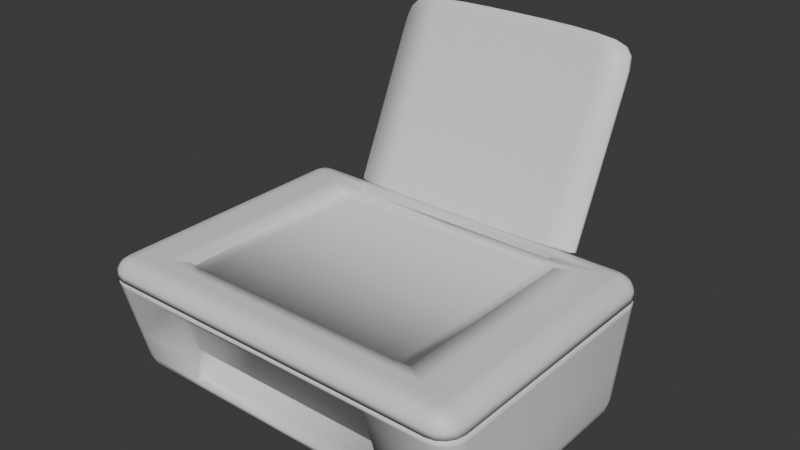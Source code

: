 # Source: Printer.blend  (saved by Blender 4.2.67; exported with 4.5.12 LTS)
import bpy
from mathutils import Matrix  # noqa: F401  (used for matrix-valued properties, if any)

bpy.ops.wm.read_factory_settings(use_empty=True)
scene = bpy.context.scene
scene.name = 'Scene'

# ---- collections
col_collection = bpy.data.collections.new('Collection'); scene.collection.children.link(col_collection)

# ---- materials (node trees are filled in below, after node groups)
mat_material = bpy.data.materials.new('Material')
mat_material.alpha_threshold = 0.0
mat_material.roughness = 0.5
mat_material.line_color = (0.0, 0.0, 0.0, 1.0)

# ---- material node trees
mat_material.use_nodes = True; mat_material.node_tree.nodes.clear()
_N = mat_material.node_tree.nodes; _L = mat_material.node_tree.links
n0 = _N.new('ShaderNodeOutputMaterial'); n0.name = 'Material Output'; n0.location = (300, 300)
n1 = _N.new('ShaderNodeBsdfPrincipled'); n1.name = 'Principled BSDF'; n1.location = (10, 300)
n1.inputs[3].default_value = 1.45
_L.new(n1.outputs[0], n0.inputs[0])
n0.is_active_output = True

# ---- world
world_world = bpy.data.worlds.new('World'); scene.world = world_world
world_world.use_nodes = True; world_world.node_tree.nodes.clear()
_N = world_world.node_tree.nodes; _L = world_world.node_tree.links
n0 = _N.new('ShaderNodeOutputWorld'); n0.name = 'World Output'; n0.location = (300, 300)
n1 = _N.new('ShaderNodeBackground'); n1.name = 'Background'; n1.location = (10, 300)
n1.inputs[0].default_value = (0.05088, 0.05088, 0.05088, 1.0)
_L.new(n1.outputs[0], n0.inputs[0])
n0.is_active_output = True
world_world.color = (0.05088, 0.05088, 0.05088)
world_world.sun_shadow_jitter_overblur = 0.0

# ---- meshes
me_cube = bpy.data.meshes.new('Cube')
me_cube.from_pydata([(0.0, 0.0, 0.0), (1.178, 0.6165, 1.171e-09), (1.179, -0.6099, 0.0), (1.197, 0.8513, 0.9094), (1.195, -0.8508, 0.9094), (0.0, 0.8013, 0.1314), (0.0, 0.6406, 0.0), (0.0, 0.7807, 0.08111), (0.0, 0.7429, 0.03848), (0.0, 0.6937, 0.01), (0.0, -0.9725, 0.7777), (0.0, -0.8668, 0.9094), (0.0, -0.9729, 0.828), (0.0, -0.9529, 0.8706), (0.0, -0.9157, 0.8991), (0.0, -0.6406, 0.0), (0.0, -0.8013, 0.1314), (0.0, -0.6937, 0.01), (0.0, -0.7429, 0.03848), (0.0, -0.7807, 0.08111), (0.0, 0.8668, 0.9091), (0.0, 0.9725, 0.7777), (0.0, 0.9157, 0.8991), (0.0, 0.9529, 0.8706), (0.0, 0.9729, 0.828), (1.21, 0.0, 0.9091), (1.343, 0.0, 0.777), (1.261, 0.0, 0.899), (1.304, 0.0, 0.8704), (1.333, 0.0, 0.8275), (1.343, 0.0, 0.1321), (1.21, 0.0, 0.0), (1.333, 0.0, 0.08155), (1.304, 0.0, 0.03869), (1.261, 0.0, 0.01006), (1.21, 0.8335, 0.9091), (1.343, 0.8187, 0.777), (1.261, 0.8363, 0.899), (1.304, 0.8345, 0.8704), (1.333, 0.8283, 0.8276), (1.179, 0.8664, 0.9094), (1.193, 0.9724, 0.7777), (1.185, 0.9157, 0.8991), (1.189, 0.9529, 0.8706), (1.192, 0.9729, 0.8279), (1.206, 0.8541, 0.9091), (1.332, 0.8775, 0.7772), (1.254, 0.8715, 0.899), (1.295, 0.8821, 0.8704), (1.322, 0.8842, 0.8276), (1.202, 0.8599, 0.9091), (1.299, 0.9274, 0.7773), (1.24, 0.8942, 0.8991), (1.271, 0.9191, 0.8705), (1.292, 0.9307, 0.8278), (1.198, 0.8632, 0.9091), (1.251, 0.9607, 0.7775), (1.218, 0.9089, 0.8991), (1.235, 0.9436, 0.8706), (1.247, 0.9618, 0.8279), (1.18, 0.6406, 0.0), (1.193, 0.8014, 0.1314), (1.185, 0.6937, 0.01001), (1.189, 0.7429, 0.0385), (1.192, 0.7807, 0.08114), (1.21, 0.6073, 1.107e-08), (1.343, 0.6479, 0.1321), (1.261, 0.6143, 0.01005), (1.304, 0.6245, 0.03868), (1.333, 0.6363, 0.08152), (1.198, 0.637, -2.706e-09), (1.251, 0.7897, 0.1316), (1.218, 0.6869, 0.01001), (1.235, 0.7335, 0.03853), (1.247, 0.7696, 0.08122), (1.202, 0.6337, -4.432e-10), (1.299, 0.7564, 0.1317), (1.24, 0.6722, 0.01003), (1.271, 0.7091, 0.03859), (1.292, 0.7386, 0.08133), (1.206, 0.6279, -3.66e-09), (1.332, 0.7066, 0.1319), (1.254, 0.6495, 0.01004), (1.295, 0.6721, 0.03864), (1.322, 0.6921, 0.08144), (1.18, -0.867, 0.9094), (1.193, -0.9724, 0.7777), (1.185, -0.9157, 0.8991), (1.189, -0.9529, 0.8706), (1.192, -0.9729, 0.8279), (1.21, -0.8335, 0.9091), (1.343, -0.8187, 0.777), (1.261, -0.8363, 0.899), (1.304, -0.8345, 0.8704), (1.333, -0.8283, 0.8276), (1.198, -0.8632, 0.9091), (1.251, -0.9607, 0.7775), (1.218, -0.9089, 0.8991), (1.235, -0.9436, 0.8706), (1.247, -0.9618, 0.8279), (1.202, -0.8599, 0.9091), (1.299, -0.9274, 0.7773), (1.24, -0.8942, 0.8991), (1.271, -0.9191, 0.8705), (1.292, -0.9307, 0.8278), (1.206, -0.8541, 0.9091), (1.332, -0.8775, 0.7772), (1.254, -0.8715, 0.899), (1.295, -0.8821, 0.8704), (1.322, -0.8842, 0.8276), (1.21, -0.6073, 0.0), (1.343, -0.6479, 0.1321), (1.261, -0.6143, 0.01005), (1.304, -0.6245, 0.03868), (1.333, -0.6363, 0.08152), (1.18, -0.6406, 0.0), (1.193, -0.8014, 0.1314), (1.185, -0.6937, 0.01001), (1.189, -0.7429, 0.0385), (1.192, -0.7807, 0.08114), (1.206, -0.6279, 0.0), (1.332, -0.7066, 0.1319), (1.254, -0.6495, 0.01004), (1.295, -0.6721, 0.03864), (1.322, -0.6921, 0.08144), (1.202, -0.6337, 0.0), (1.299, -0.7564, 0.1317), (1.24, -0.6722, 0.01003), (1.271, -0.7091, 0.03859), (1.292, -0.7386, 0.08133), (1.198, -0.637, 0.0), (1.251, -0.7897, 0.1316), (1.218, -0.6869, 0.01001), (1.235, -0.7335, 0.03853), (1.247, -0.7696, 0.08122), (0.0, 0.8668, 0.9098), (0.8697, 0.6898, 0.9098), (0.8735, 0.6824, 0.9098), (0.8726, -0.6786, 0.9098), (0.8656, -0.6898, 0.9098), (0.0, 0.6927, 0.9098), (0.0, -0.6927, 0.9098), (0.8697, 0.6898, 0.8814), (0.8735, 0.6824, 0.8814), (0.8726, -0.6786, 0.8814), (0.8656, -0.6898, 0.8814), (0.0, 0.6927, 0.8814), (0.0, -0.6927, 0.8814), (0.0, 0.9668, 0.7563), (1.193, 0.9668, 0.7563), (1.193, -0.9668, 0.7563), (0.0, -0.9668, 0.7563), (1.343, 0.813, 0.7557), (1.343, 0.0, 0.7556), (1.343, -0.813, 0.7557), (1.332, 0.8718, 0.7558), (1.251, 0.9551, 0.7561), (1.299, 0.9217, 0.756), (1.251, -0.9551, 0.7561), (1.332, -0.8718, 0.7558), (1.299, -0.9217, 0.756), (1.305, 0.8143, 0.7782), (1.297, 0.8619, 0.7813), (1.273, 0.9001, 0.7846), (1.236, 0.9258, 0.7868), (1.189, 0.9351, 0.7875), (1.189, -0.9351, 0.7875), (1.236, -0.9258, 0.7868), (1.273, -0.9001, 0.7846), (1.297, -0.8619, 0.7813), (1.305, -0.8143, 0.7782), (1.305, 0.0, 0.777), (0.0, 0.9349, 0.7876), (0.0, -0.9349, 0.7876), (0.0, 0.9293, 0.7662), (1.189, -0.9294, 0.7661), (1.305, 0.8099, 0.7565), (1.296, 0.8584, 0.7594), (1.271, 0.8956, 0.7629), (1.235, -0.9205, 0.7653), (1.271, -0.8956, 0.7629), (1.189, 0.9294, 0.7661), (0.0, -0.9293, 0.7662), (1.305, 0.0, 0.7556), (1.305, -0.8099, 0.7565), (1.235, 0.9205, 0.7653), (1.296, -0.8584, 0.7594), (1.135, 0.8299, 0.9098), (1.142, 0.8212, 0.9098), (1.142, -0.8204, 0.9098), (1.134, -0.8299, 0.9098), (0.0, 0.8334, 0.9098), (0.0, -0.8334, 0.9098), (1.002, 0.7599, 0.9098), (1.007, -0.7495, 0.9098), (0.0, 0.7631, 0.9098), (1.008, 0.7518, 0.9098), (0.9998, -0.7599, 0.9098), (0.0, -0.7631, 0.9098), (0.7818, 0.6927, 0.9098), (0.7823, 0.8668, 0.9094), (0.7818, 0.6927, 0.8814), (0.7818, 0.8334, 0.9098), (0.7818, 0.7631, 0.9098), (0.0, 0.6847, 0.7293), (0.0, 0.6655, 0.797), (0.7818, 0.6847, 0.7293), (0.7818, 0.6655, 0.797), (0.7771, -0.6927, 0.9098), (0.777, -0.8668, 0.9096), (0.7771, -0.6927, 0.8814), (0.7771, -0.8334, 0.9098), (0.7771, -0.7631, 0.9098), (0.8731, 0.001905, 0.9098), (1.196, 0.0002404, 0.9094), (0.8731, 0.001905, 0.8814), (1.142, 0.0003653, 0.9098), (1.008, 0.001135, 0.9098), (0.0, 0.0, 0.8814), (0.7795, 0.0, 0.8814), (0.7769, -0.6406, 0.0), (0.7769, -0.6937, 0.01), (0.7769, -0.7429, 0.03848), (0.7769, -0.7807, 0.08111), (0.7769, -0.8013, 0.1314), (1.193, 0.9593, 0.7282), (0.7769, -0.9157, 0.8991), (0.7769, -0.9529, 0.8706), (0.7769, -0.9729, 0.828), (0.7769, -0.9725, 0.7777), (0.7724, -0.5959, 0.0), (0.7769, -0.9668, 0.7563), (0.7769, -0.9349, 0.7876), (0.7769, -0.9293, 0.7662), (0.0, -0.9594, 0.7282), (1.343, 0.0, 0.7276), (1.343, -0.8056, 0.7277), (1.251, 0.9476, 0.7281), (1.332, -0.8644, 0.7278), (0.0, 0.9594, 0.7282), (1.193, -0.9593, 0.7282), (1.343, 0.8056, 0.7277), (1.332, 0.8644, 0.7278), (1.299, 0.9143, 0.7279), (1.251, -0.9476, 0.7281), (1.299, -0.9143, 0.7279), (0.7769, -0.9594, 0.7282), (1.193, 0.8612, 0.3574), (1.343, 0.0, 0.3576), (1.343, -0.7076, 0.3576), (1.251, 0.8495, 0.3574), (1.332, -0.7664, 0.3576), (0.7769, -0.8612, 0.3574), (0.0, 0.8612, 0.3574), (1.193, -0.8612, 0.3574), (1.343, 0.7076, 0.3576), (1.332, 0.7664, 0.3576), (1.299, 0.8162, 0.3575), (1.251, -0.8495, 0.3574), (1.299, -0.8162, 0.3575), (0.7769, -0.702, 0.1314), (0.0, -0.702, 0.1314), (0.0, -0.7618, 0.3574), (0.7769, -0.7618, 0.3574), (0.7769, -0.86, 0.7282), (0.0, -0.86, 0.7282), (0.7769, 0.08483, 0.5101), (0.0, 0.08483, 0.5101), (0.0, 0.025, 0.5708), (0.7769, 0.025, 0.5708), (0.7828, 0.6406, 0.0), (0.7829, 0.6937, 0.01), (0.783, 0.7429, 0.03849), (0.7831, 0.7807, 0.08111), (0.7831, 0.8013, 0.1314), (0.7829, 0.9157, 0.8991), (0.783, 0.9529, 0.8706), (0.7831, 0.9729, 0.828), (0.7831, 0.9725, 0.7777), (0.02968, 0.01554, 2.95e-11), (0.7831, 0.9668, 0.7563), (0.783, 0.9349, 0.7876), (0.783, 0.9293, 0.7662), (0.7831, 0.9594, 0.7282), (0.7831, 0.8612, 0.3574)], [], [(235, 153, 154, 236), (255, 66, 81, 256), (231, 150, 175, 233), (270, 60, 1, 279), (250, 71, 61, 247), (257, 76, 71, 250), (254, 116, 131, 258), (256, 81, 76, 257), (251, 121, 111, 249), (259, 126, 121, 251), (258, 131, 126, 259), (26, 91, 170, 171), (45, 35, 37, 47), (47, 37, 38, 48), (48, 38, 39, 49), (49, 39, 36, 46), (65, 80, 82, 67), (67, 82, 83, 68), (68, 83, 84, 69), (69, 84, 81, 66), (50, 45, 47, 52), (52, 47, 48, 53), (53, 48, 49, 54), (54, 49, 46, 51), (80, 75, 77, 82), (82, 77, 78, 83), (83, 78, 79, 84), (84, 79, 76, 81), (55, 50, 52, 57), (57, 52, 53, 58), (58, 53, 54, 59), (59, 54, 51, 56), (75, 70, 72, 77), (77, 72, 73, 78), (78, 73, 74, 79), (79, 74, 71, 76), (40, 55, 57, 42), (42, 57, 58, 43), (43, 58, 59, 44), (44, 59, 56, 41), (70, 60, 62, 72), (72, 62, 63, 73), (73, 63, 64, 74), (74, 64, 61, 71), (95, 85, 87, 97), (97, 87, 88, 98), (98, 88, 89, 99), (99, 89, 86, 96), (115, 130, 132, 117), (117, 132, 133, 118), (118, 133, 134, 119), (119, 134, 131, 116), (100, 95, 97, 102), (102, 97, 98, 103), (103, 98, 99, 104), (104, 99, 96, 101), (130, 125, 127, 132), (132, 127, 128, 133), (133, 128, 129, 134), (134, 129, 126, 131), (105, 100, 102, 107), (107, 102, 103, 108), (108, 103, 104, 109), (109, 104, 101, 106), (125, 120, 122, 127), (127, 122, 123, 128), (128, 123, 124, 129), (129, 124, 121, 126), (90, 105, 107, 92), (92, 107, 108, 93), (93, 108, 109, 94), (94, 109, 106, 91), (120, 110, 112, 122), (122, 112, 113, 123), (123, 113, 114, 124), (124, 114, 111, 121), (31, 65, 67, 34), (34, 67, 68, 33), (33, 68, 69, 32), (32, 69, 66, 30), (35, 25, 27, 37), (37, 27, 28, 38), (38, 28, 29, 39), (270, 6, 9, 271), (271, 9, 8, 272), (272, 8, 7, 273), (273, 7, 5, 274), (200, 40, 42, 275), (275, 42, 43, 276), (276, 43, 44, 277), (277, 44, 41, 278), (220, 115, 117, 221), (221, 117, 118, 222), (222, 118, 119, 223), (223, 119, 116, 224), (209, 11, 14, 226), (226, 14, 13, 227), (227, 13, 12, 228), (228, 12, 10, 229), (154, 153, 183, 184), (110, 31, 34, 112), (112, 34, 33, 113), (113, 33, 32, 114), (114, 32, 30, 111), (25, 90, 92, 27), (27, 92, 93, 28), (28, 93, 94, 29), (56, 51, 163, 164), (100, 4, 85, 95), (90, 4, 100, 105), (50, 3, 35, 45), (40, 3, 50, 55), (115, 2, 125, 130), (2, 110, 120, 125), (75, 1, 60, 70), (65, 1, 75, 80), (0, 2, 230), (39, 29, 26, 36), (137, 136, 142, 143), (187, 188, 3, 40), (189, 190, 85, 4), (202, 187, 40, 200), (211, 192, 11, 209), (29, 94, 91, 26), (144, 215, 219, 210, 145), (208, 139, 145, 210), (139, 138, 144, 145), (0, 279, 1, 65, 31), (199, 140, 146, 201), (283, 280, 149, 225), (235, 236, 249, 248), (156, 149, 181, 185), (213, 137, 143, 215), (280, 148, 174, 282), (157, 156, 185, 178), (106, 101, 168, 169), (229, 10, 173, 232), (150, 158, 179, 175), (246, 231, 151, 234), (46, 36, 161, 162), (36, 26, 171, 161), (241, 152, 153, 235), (233, 232, 173, 182), (30, 248, 249, 111), (282, 281, 165, 181), (167, 179, 180, 168), (168, 180, 186, 169), (169, 186, 184, 170), (162, 177, 178, 163), (166, 175, 179, 167), (163, 178, 185, 164), (164, 185, 181, 165), (161, 176, 177, 162), (158, 160, 180, 179), (152, 155, 177, 176), (91, 106, 169, 170), (160, 159, 186, 180), (278, 41, 165, 281), (176, 161, 171, 183), (101, 96, 167, 168), (96, 86, 166, 167), (159, 154, 184, 186), (41, 56, 164, 165), (155, 157, 178, 177), (51, 46, 162, 163), (183, 171, 170, 184), (212, 198, 192, 211), (203, 193, 187, 202), (194, 197, 190, 189), (193, 196, 188, 187), (136, 137, 196, 193), (138, 139, 197, 194), (199, 136, 193, 203), (208, 141, 198, 212), (217, 194, 189, 216), (140, 199, 203, 195), (136, 199, 201, 142), (191, 202, 200, 135), (203, 202, 206, 207), (195, 203, 207, 205), (202, 191, 204, 206), (139, 208, 212, 197), (197, 212, 211, 190), (141, 208, 210, 147), (190, 211, 209, 85), (219, 201, 146, 218), (153, 152, 176, 183), (137, 213, 217, 196), (213, 138, 194, 217), (196, 217, 216, 188), (138, 213, 215, 144), (188, 216, 214, 3), (210, 219, 218, 147), (219, 215, 143, 142, 201), (175, 166, 232, 233), (240, 150, 231, 246), (86, 229, 232, 166), (230, 220, 15, 0), (89, 228, 229, 86), (88, 227, 228, 89), (87, 226, 227, 88), (85, 209, 226, 87), (19, 223, 224, 16), (18, 222, 223, 19), (17, 221, 222, 18), (15, 220, 221, 17), (151, 231, 233, 182), (220, 230, 2, 115), (254, 240, 246, 252), (3, 214, 25, 35), (246, 234, 265, 264), (284, 283, 225, 247), (158, 244, 245, 160), (160, 245, 238, 159), (159, 238, 236, 154), (155, 242, 243, 157), (150, 240, 244, 158), (157, 243, 237, 156), (156, 237, 225, 149), (152, 241, 242, 155), (274, 284, 247, 61), (216, 189, 4, 214), (252, 246, 264, 263), (255, 241, 235, 248), (116, 254, 252, 224), (244, 258, 259, 245), (245, 259, 251, 238), (238, 251, 249, 236), (242, 256, 257, 243), (240, 254, 258, 244), (243, 257, 250, 237), (237, 250, 247, 225), (241, 255, 256, 242), (263, 264, 265, 262), (16, 224, 260, 261), (224, 252, 263, 260), (263, 262, 268, 269), (260, 263, 269, 266), (261, 260, 266, 267), (4, 90, 25, 214), (2, 0, 31, 110), (5, 253, 284, 274), (253, 239, 283, 284), (21, 278, 281, 172), (174, 172, 281, 282), (149, 280, 282, 181), (239, 148, 280, 283), (24, 277, 278, 21), (23, 276, 277, 24), (22, 275, 276, 23), (20, 200, 275, 22), (64, 273, 274, 61), (63, 272, 273, 64), (62, 271, 272, 63), (60, 270, 271, 62), (6, 270, 279, 0), (66, 255, 248, 30)])
me_cube.polygons.foreach_set('use_smooth', [True] * 257)
_uv = me_cube.uv_layers.new(name='UVMap')
_uv.uv.foreach_set('vector', [0.5799, 0.625, 0.5881, 0.625, 0.5882, 0.73, 0.5799, 0.7298, 0.4716, 0.5226, 0.4056, 0.5241, 0.4056, 0.5149, 0.4716, 0.514, 0.5883, 0.875, 0.5883, 0.764, 0.5883, 0.764, 0.5883, 0.875, 0.2528, 0.5215, 0.3598, 0.5215, 0.3596, 0.5254, 0.2528, 0.6225, 0.471, 0.4914, 0.4049, 0.4914, 0.4055, 0.486, 0.4716, 0.486, 0.4708, 0.5, 0.4053, 0.5, 0.4049, 0.4914, 0.471, 0.4914, 0.4716, 0.764, 0.4055, 0.764, 0.4049, 0.7586, 0.471, 0.7586, 0.4716, 0.514, 0.4056, 0.5149, 0.4053, 0.5, 0.4708, 0.5, 0.4716, 0.736, 0.4056, 0.7351, 0.4056, 0.7259, 0.4716, 0.7274, 0.4708, 0.75, 0.4053, 0.75, 0.4056, 0.7351, 0.4716, 0.736, 0.471, 0.7586, 0.4049, 0.7586, 0.4053, 0.75, 0.4708, 0.75, 0.5944, 0.625, 0.5944, 0.7301, 0.5944, 0.7301, 0.5944, 0.625, 0.6378, 0.5182, 0.6374, 0.5208, 0.6326, 0.5205, 0.6333, 0.5161, 0.6333, 0.5161, 0.6326, 0.5205, 0.625, 0.5199, 0.6254, 0.5138, 0.6254, 0.5138, 0.625, 0.5199, 0.6061, 0.5196, 0.606, 0.5124, 0.606, 0.5124, 0.6061, 0.5196, 0.5944, 0.5199, 0.5944, 0.5123, 0.3626, 0.5269, 0.3622, 0.5236, 0.3667, 0.5201, 0.3674, 0.5258, 0.3674, 0.5258, 0.3667, 0.5201, 0.3745, 0.5153, 0.3749, 0.5239, 0.3749, 0.5239, 0.3745, 0.5153, 0.3938, 0.5154, 0.3938, 0.5244, 0.3938, 0.5244, 0.3938, 0.5154, 0.4056, 0.5149, 0.4056, 0.5241, 0.6381, 0.5175, 0.6378, 0.5182, 0.6333, 0.5161, 0.6347, 0.5132, 0.6347, 0.5132, 0.6333, 0.5161, 0.6261, 0.5118, 0.6284, 0.5071, 0.6234, 0.5029, 0.625, 0.5117, 0.6058, 0.5117, 0.604, 0.5004, 0.604, 0.5004, 0.6058, 0.5117, 0.5944, 0.5123, 0.5926, 0.5, 0.3622, 0.5236, 0.3619, 0.5226, 0.3653, 0.5164, 0.3667, 0.5201, 0.3667, 0.5201, 0.3653, 0.5164, 0.371, 0.5074, 0.3732, 0.5134, 0.375, 0.5116, 0.375, 0.5003, 0.3934, 0.5005, 0.3936, 0.5145, 0.3936, 0.5145, 0.3934, 0.5005, 0.4053, 0.5, 0.4056, 0.5149, 0.6386, 0.5171, 0.6381, 0.5175, 0.6347, 0.5132, 0.6367, 0.5114, 0.6367, 0.5114, 0.6347, 0.5132, 0.6293, 0.5054, 0.6327, 0.5023, 0.6241, 0.4932, 0.623, 0.4995, 0.6039, 0.4997, 0.6052, 0.4916, 0.6052, 0.4916, 0.6039, 0.4997, 0.5926, 0.5, 0.594, 0.4914, 0.3619, 0.5226, 0.3614, 0.5221, 0.3633, 0.514, 0.3653, 0.5164, 0.3653, 0.5164, 0.3633, 0.514, 0.3666, 0.5022, 0.37, 0.5061, 0.3749, 0.4982, 0.3745, 0.4918, 0.3929, 0.4916, 0.3933, 0.4997, 0.3933, 0.4997, 0.3929, 0.4916, 0.4049, 0.4914, 0.4053, 0.5, 0.6402, 0.5166, 0.6386, 0.5171, 0.6367, 0.5114, 0.6398, 0.5105, 0.6398, 0.5105, 0.6367, 0.5114, 0.6342, 0.5013, 0.6385, 0.5001, 0.6249, 0.4865, 0.6245, 0.4908, 0.6052, 0.4912, 0.6057, 0.4861, 0.6057, 0.4861, 0.6052, 0.4912, 0.594, 0.4914, 0.5945, 0.486, 0.3614, 0.5221, 0.3598, 0.5215, 0.3602, 0.5129, 0.3633, 0.514, 0.3633, 0.514, 0.3602, 0.5129, 0.3612, 0.5001, 0.3655, 0.5016, 0.3745, 0.4905, 0.375, 0.4862, 0.3933, 0.4861, 0.3928, 0.4912, 0.3928, 0.4912, 0.3933, 0.4861, 0.4055, 0.486, 0.4049, 0.4914, 0.6386, 0.7329, 0.6402, 0.7334, 0.6398, 0.7395, 0.6367, 0.7386, 0.6367, 0.7386, 0.6398, 0.7395, 0.6385, 0.7499, 0.6342, 0.7487, 0.6245, 0.7592, 0.6249, 0.7635, 0.6057, 0.7639, 0.6052, 0.7588, 0.6052, 0.7588, 0.6057, 0.7639, 0.5945, 0.764, 0.594, 0.7586, 0.3598, 0.7285, 0.3614, 0.7279, 0.3633, 0.736, 0.3602, 0.7371, 0.3602, 0.7371, 0.3633, 0.736, 0.3655, 0.7484, 0.3612, 0.7499, 0.375, 0.7638, 0.3745, 0.7595, 0.3928, 0.7588, 0.3933, 0.7639, 0.3933, 0.7639, 0.3928, 0.7588, 0.4049, 0.7586, 0.4055, 0.764, 0.6381, 0.7325, 0.6386, 0.7329, 0.6367, 0.7386, 0.6347, 0.7368, 0.6347, 0.7368, 0.6367, 0.7386, 0.6327, 0.7477, 0.6293, 0.7446, 0.623, 0.7505, 0.6241, 0.7568, 0.6052, 0.7584, 0.6039, 0.7503, 0.6039, 0.7503, 0.6052, 0.7584, 0.594, 0.7586, 0.5926, 0.75, 0.3614, 0.7279, 0.3619, 0.7274, 0.3653, 0.7336, 0.3633, 0.736, 0.3633, 0.736, 0.3653, 0.7336, 0.37, 0.7439, 0.3666, 0.7478, 0.3745, 0.7582, 0.3749, 0.7518, 0.3933, 0.7503, 0.3929, 0.7584, 0.3929, 0.7584, 0.3933, 0.7503, 0.4053, 0.75, 0.4049, 0.7586, 0.6378, 0.7318, 0.6381, 0.7325, 0.6347, 0.7368, 0.6333, 0.7339, 0.6333, 0.7339, 0.6347, 0.7368, 0.6284, 0.7429, 0.6261, 0.7382, 0.625, 0.7383, 0.6234, 0.7471, 0.604, 0.7496, 0.6058, 0.7383, 0.6058, 0.7383, 0.604, 0.7496, 0.5926, 0.75, 0.5944, 0.7377, 0.3619, 0.7274, 0.3622, 0.7264, 0.3667, 0.7299, 0.3653, 0.7336, 0.3653, 0.7336, 0.3667, 0.7299, 0.3732, 0.7366, 0.371, 0.7426, 0.375, 0.7497, 0.375, 0.7384, 0.3936, 0.7355, 0.3934, 0.7495, 0.3934, 0.7495, 0.3936, 0.7355, 0.4056, 0.7351, 0.4053, 0.75, 0.6374, 0.7292, 0.6378, 0.7318, 0.6333, 0.7339, 0.6326, 0.7295, 0.6326, 0.7295, 0.6333, 0.7339, 0.6254, 0.7362, 0.625, 0.7301, 0.625, 0.7301, 0.6254, 0.7362, 0.606, 0.7376, 0.6061, 0.7304, 0.6061, 0.7304, 0.606, 0.7376, 0.5944, 0.7377, 0.5944, 0.7301, 0.3622, 0.7264, 0.3626, 0.7231, 0.3674, 0.7242, 0.3667, 0.7299, 0.3667, 0.7299, 0.3674, 0.7242, 0.3749, 0.7261, 0.3745, 0.7347, 0.3745, 0.7347, 0.3749, 0.7261, 0.3938, 0.7256, 0.3938, 0.7346, 0.3938, 0.7346, 0.3938, 0.7256, 0.4056, 0.7259, 0.4056, 0.7351, 0.3626, 0.625, 0.3626, 0.5269, 0.3674, 0.5258, 0.3674, 0.625, 0.3674, 0.625, 0.3674, 0.5258, 0.3749, 0.5239, 0.375, 0.625, 0.375, 0.625, 0.3749, 0.5239, 0.3938, 0.5244, 0.3939, 0.625, 0.3939, 0.625, 0.3938, 0.5244, 0.4056, 0.5241, 0.4056, 0.625, 0.6374, 0.5208, 0.6374, 0.625, 0.6326, 0.625, 0.6326, 0.5205, 0.6326, 0.5205, 0.6326, 0.625, 0.625, 0.625, 0.625, 0.5199, 0.625, 0.5199, 0.625, 0.625, 0.6061, 0.625, 0.6061, 0.5196, 0.2528, 0.5215, 0.25, 0.5215, 0.25, 0.5129, 0.2528, 0.5129, 0.2528, 0.5129, 0.25, 0.5129, 0.25, 0.5, 0.2528, 0.5, 0.375, 0.3778, 0.375, 0.375, 0.3933, 0.375, 0.3933, 0.3778, 0.3933, 0.3778, 0.3933, 0.375, 0.4054, 0.375, 0.4054, 0.3778, 0.7472, 0.5166, 0.6402, 0.5166, 0.6398, 0.5105, 0.7472, 0.5105, 0.7472, 0.5105, 0.6398, 0.5105, 0.6394, 0.5, 0.7472, 0.5, 0.625, 0.3778, 0.625, 0.4856, 0.6057, 0.4859, 0.6057, 0.3778, 0.6057, 0.3778, 0.6057, 0.4859, 0.5945, 0.486, 0.5946, 0.3778, 0.25, 0.7285, 0.3598, 0.7285, 0.3602, 0.7371, 0.25, 0.7371, 0.25, 0.7371, 0.3602, 0.7371, 0.3606, 0.75, 0.25, 0.75, 0.375, 0.875, 0.375, 0.7644, 0.3933, 0.7641, 0.3933, 0.875, 0.3933, 0.875, 0.3933, 0.7641, 0.4055, 0.764, 0.4054, 0.875, 0.75, 0.7334, 0.75, 0.7334, 0.75, 0.7395, 0.75, 0.7395, 0.75, 0.7395, 0.75, 0.7395, 0.75, 0.75, 0.75, 0.75, 0.625, 0.875, 0.625, 0.875, 0.6057, 0.875, 0.6057, 0.875, 0.6057, 0.875, 0.6057, 0.875, 0.5946, 0.875, 0.5946, 0.875, 0.5882, 0.73, 0.5881, 0.625, 0.5881, 0.625, 0.5882, 0.73, 0.3626, 0.7231, 0.3626, 0.625, 0.3674, 0.625, 0.3674, 0.7242, 0.3674, 0.7242, 0.3674, 0.625, 0.375, 0.625, 0.3749, 0.7261, 0.3749, 0.7261, 0.375, 0.625, 0.3939, 0.625, 0.3938, 0.7256, 0.3938, 0.7256, 0.3939, 0.625, 0.4056, 0.625, 0.4056, 0.7259, 0.6374, 0.625, 0.6374, 0.7292, 0.6326, 0.7295, 0.6326, 0.625, 0.6326, 0.625, 0.6326, 0.7295, 0.625, 0.7301, 0.625, 0.625, 0.625, 0.625, 0.625, 0.7301, 0.6061, 0.7304, 0.6061, 0.625, 0.594, 0.4914, 0.5926, 0.5, 0.5926, 0.5, 0.594, 0.4914, 0.6381, 0.7325, 0.6388, 0.7313, 0.6402, 0.7334, 0.6386, 0.7329, 0.6374, 0.7292, 0.6388, 0.7313, 0.6381, 0.7325, 0.6378, 0.7318, 0.6381, 0.5175, 0.6386, 0.5186, 0.6374, 0.5208, 0.6378, 0.5182, 0.6402, 0.5166, 0.6386, 0.5186, 0.6381, 0.5175, 0.6386, 0.5171, 0.3598, 0.7285, 0.3597, 0.7235, 0.3619, 0.7274, 0.3614, 0.7279, 0.3597, 0.7235, 0.3626, 0.7231, 0.3622, 0.7264, 0.3619, 0.7274, 0.3619, 0.5226, 0.3596, 0.5254, 0.3598, 0.5215, 0.3614, 0.5221, 0.3626, 0.5269, 0.3596, 0.5254, 0.3619, 0.5226, 0.3622, 0.5236, 0.25, 0.625, 0.3597, 0.7235, 0.269, 0.7213, 0.6061, 0.5196, 0.6061, 0.625, 0.5944, 0.625, 0.5944, 0.5199, 0.6394, 0.5205, 0.6403, 0.5195, 0.6403, 0.5195, 0.6394, 0.5205, 0.6389, 0.5176, 0.6381, 0.5187, 0.6378, 0.5182, 0.6386, 0.5171, 0.6381, 0.7312, 0.639, 0.7324, 0.6413, 0.7328, 0.6378, 0.7316, 0.7497, 0.5171, 0.6389, 0.5176, 0.6386, 0.5171, 0.75, 0.5166, 0.7497, 0.7329, 0.7497, 0.7329, 0.75, 0.7334, 0.75, 0.7334, 0.6061, 0.625, 0.6061, 0.7304, 0.5944, 0.7301, 0.5944, 0.625, 0.6395, 0.729, 0.6395, 0.6248, 0.7482, 0.625, 0.7482, 0.7309, 0.641, 0.7305, 0.7482, 0.7309, 0.641, 0.7305, 0.641, 0.7305, 0.7482, 0.7309, 0.641, 0.7305, 0.6395, 0.729, 0.6395, 0.729, 0.641, 0.7305, 0.25, 0.625, 0.2528, 0.6225, 0.3596, 0.5254, 0.3626, 0.5269, 0.3626, 0.625, 0.7482, 0.5191, 0.7482, 0.5191, 0.7482, 0.5191, 0.7482, 0.5191, 0.5801, 0.3778, 0.5883, 0.3778, 0.5883, 0.486, 0.5801, 0.486, 0.5799, 0.625, 0.5799, 0.7298, 0.4716, 0.7274, 0.4716, 0.625, 0.5877, 0.4914, 0.5883, 0.486, 0.5883, 0.486, 0.5877, 0.4914, 0.6395, 0.6248, 0.6394, 0.5205, 0.6394, 0.5205, 0.6395, 0.6248, 0.5883, 0.3778, 0.5883, 0.375, 0.5883, 0.375, 0.5883, 0.3778, 0.5864, 0.5, 0.5877, 0.4914, 0.5877, 0.4914, 0.5864, 0.5, 0.5944, 0.7377, 0.5926, 0.75, 0.5926, 0.75, 0.5944, 0.7377, 0.5946, 0.875, 0.5946, 0.875, 0.5946, 0.875, 0.5946, 0.875, 0.5883, 0.764, 0.5877, 0.7586, 0.5877, 0.7586, 0.5883, 0.764, 0.5801, 0.875, 0.5883, 0.875, 0.5883, 0.875, 0.5801, 0.875, 0.5944, 0.5123, 0.5944, 0.5199, 0.5944, 0.5199, 0.5944, 0.5123, 0.5944, 0.5199, 0.5944, 0.625, 0.5944, 0.625, 0.5944, 0.5199, 0.5799, 0.5202, 0.5882, 0.52, 0.5881, 0.625, 0.5799, 0.625, 0.5883, 0.875, 0.5946, 0.875, 0.5946, 0.875, 0.5883, 0.875, 0.4056, 0.625, 0.4716, 0.625, 0.4716, 0.7274, 0.4056, 0.7259, 0.5883, 0.3778, 0.5946, 0.3778, 0.5945, 0.486, 0.5883, 0.486, 0.594, 0.7586, 0.5877, 0.7586, 0.5864, 0.75, 0.5926, 0.75, 0.5926, 0.75, 0.5864, 0.75, 0.5882, 0.7376, 0.5944, 0.7377, 0.5944, 0.7377, 0.5882, 0.7376, 0.5882, 0.73, 0.5944, 0.7301, 0.5944, 0.5123, 0.5882, 0.5124, 0.5864, 0.5, 0.5926, 0.5, 0.5945, 0.764, 0.5883, 0.764, 0.5877, 0.7586, 0.594, 0.7586, 0.5926, 0.5, 0.5864, 0.5, 0.5877, 0.4914, 0.594, 0.4914, 0.594, 0.4914, 0.5877, 0.4914, 0.5883, 0.486, 0.5945, 0.486, 0.5944, 0.5199, 0.5882, 0.52, 0.5882, 0.5124, 0.5944, 0.5123, 0.5877, 0.7586, 0.5864, 0.75, 0.5864, 0.75, 0.5877, 0.7586, 0.5882, 0.52, 0.5882, 0.5124, 0.5882, 0.5124, 0.5882, 0.52, 0.5944, 0.7301, 0.5944, 0.7377, 0.5944, 0.7377, 0.5944, 0.7301, 0.5864, 0.75, 0.5882, 0.7376, 0.5882, 0.7376, 0.5864, 0.75, 0.5946, 0.3778, 0.5945, 0.486, 0.5945, 0.486, 0.5946, 0.3778, 0.5882, 0.52, 0.5944, 0.5199, 0.5944, 0.625, 0.5881, 0.625, 0.5926, 0.75, 0.594, 0.7586, 0.594, 0.7586, 0.5926, 0.75, 0.594, 0.7586, 0.5945, 0.764, 0.5945, 0.764, 0.594, 0.7586, 0.5882, 0.7376, 0.5882, 0.73, 0.5882, 0.73, 0.5882, 0.7376, 0.5945, 0.486, 0.594, 0.4914, 0.594, 0.4914, 0.5945, 0.486, 0.5882, 0.5124, 0.5864, 0.5, 0.5864, 0.5, 0.5882, 0.5124, 0.5926, 0.5, 0.5944, 0.5123, 0.5944, 0.5123, 0.5926, 0.5, 0.5881, 0.625, 0.5944, 0.625, 0.5944, 0.7301, 0.5882, 0.73, 0.7489, 0.7319, 0.7489, 0.7319, 0.7497, 0.7329, 0.7497, 0.7329, 0.7489, 0.5181, 0.6396, 0.5185, 0.6389, 0.5176, 0.7497, 0.5171, 0.6388, 0.7301, 0.64, 0.7315, 0.639, 0.7324, 0.6381, 0.7312, 0.6396, 0.5185, 0.6388, 0.5196, 0.6381, 0.5187, 0.6389, 0.5176, 0.6403, 0.5195, 0.6394, 0.5205, 0.6388, 0.5196, 0.6396, 0.5185, 0.6395, 0.729, 0.641, 0.7305, 0.64, 0.7315, 0.6388, 0.7301, 0.7482, 0.5191, 0.6403, 0.5195, 0.6396, 0.5185, 0.7489, 0.5181, 0.7482, 0.7309, 0.7482, 0.7309, 0.7489, 0.7319, 0.7489, 0.7319, 0.6388, 0.6249, 0.6388, 0.7301, 0.6381, 0.7312, 0.6381, 0.625, 0.7482, 0.5191, 0.7482, 0.5191, 0.7489, 0.5181, 0.7489, 0.5181, 0.6403, 0.5195, 0.7482, 0.5191, 0.7482, 0.5191, 0.6403, 0.5195, 0.7497, 0.5171, 0.7497, 0.5171, 0.75, 0.5166, 0.75, 0.5166, 0.7489, 0.5181, 0.7497, 0.5171, 0.7497, 0.5171, 0.7489, 0.5181, 0.7489, 0.5181, 0.7489, 0.5181, 0.7489, 0.5181, 0.7489, 0.5181, 0.7497, 0.5171, 0.7497, 0.5171, 0.7497, 0.5171, 0.7497, 0.5171, 0.641, 0.7305, 0.7482, 0.7309, 0.7489, 0.7319, 0.64, 0.7315, 0.64, 0.7315, 0.7489, 0.7319, 0.7497, 0.7329, 0.639, 0.7324, 0.7482, 0.7309, 0.7482, 0.7309, 0.7482, 0.7309, 0.7482, 0.7309, 0.639, 0.7324, 0.7497, 0.7329, 0.75, 0.7334, 0.6413, 0.7328, 0.7482, 0.625, 0.7482, 0.5191, 0.7482, 0.5191, 0.7482, 0.625, 0.5881, 0.625, 0.5882, 0.52, 0.5882, 0.52, 0.5881, 0.625, 0.6394, 0.5205, 0.6395, 0.6248, 0.6388, 0.6249, 0.6388, 0.5196, 0.6395, 0.6248, 0.6395, 0.729, 0.6388, 0.7301, 0.6388, 0.6249, 0.6388, 0.5196, 0.6388, 0.6249, 0.6381, 0.625, 0.6381, 0.5187, 0.6395, 0.729, 0.6395, 0.6248, 0.6395, 0.6248, 0.6395, 0.729, 0.6381, 0.5187, 0.6381, 0.625, 0.6378, 0.6249, 0.6378, 0.5182, 0.7482, 0.7309, 0.7482, 0.625, 0.7482, 0.625, 0.7482, 0.7309, 0.7482, 0.625, 0.6395, 0.6248, 0.6394, 0.5205, 0.6403, 0.5195, 0.7482, 0.5191, 0.5883, 0.764, 0.5945, 0.764, 0.5946, 0.875, 0.5883, 0.875, 0.5801, 0.764, 0.5883, 0.764, 0.5883, 0.875, 0.5801, 0.875, 0.5945, 0.764, 0.5946, 0.875, 0.5946, 0.875, 0.5945, 0.764, 0.269, 0.7213, 0.25, 0.7285, 0.25, 0.7285, 0.25, 0.625, 0.6057, 0.7641, 0.6057, 0.875, 0.5946, 0.875, 0.5945, 0.764, 0.625, 0.7644, 0.625, 0.875, 0.6057, 0.875, 0.6057, 0.7641, 0.6398, 0.7395, 0.75, 0.7395, 0.75, 0.75, 0.6394, 0.75, 0.6402, 0.7334, 0.75, 0.7334, 0.75, 0.7395, 0.6398, 0.7395, 0.3933, 0.875, 0.3933, 0.875, 0.4054, 0.875, 0.4054, 0.875, 0.375, 0.875, 0.375, 0.875, 0.3933, 0.875, 0.3933, 0.875, 0.25, 0.7371, 0.25, 0.7371, 0.25, 0.75, 0.25, 0.75, 0.25, 0.7285, 0.25, 0.7285, 0.25, 0.7371, 0.25, 0.7371, 0.5883, 0.875, 0.5883, 0.875, 0.5883, 0.875, 0.5883, 0.875, 0.25, 0.7285, 0.269, 0.7213, 0.3597, 0.7235, 0.3598, 0.7285, 0.4716, 0.764, 0.5801, 0.764, 0.5801, 0.875, 0.4716, 0.875, 0.6378, 0.5182, 0.6378, 0.6249, 0.6374, 0.625, 0.6374, 0.5208, 0.5801, 0.875, 0.5801, 0.875, 0.5801, 0.875, 0.5801, 0.875, 0.4716, 0.3778, 0.5801, 0.3778, 0.5801, 0.486, 0.4716, 0.486, 0.5877, 0.7586, 0.5795, 0.7586, 0.5783, 0.75, 0.5864, 0.75, 0.5864, 0.75, 0.5783, 0.75, 0.58, 0.7375, 0.5882, 0.7376, 0.5882, 0.7376, 0.58, 0.7375, 0.5799, 0.7298, 0.5882, 0.73, 0.5882, 0.5124, 0.58, 0.5125, 0.5783, 0.5, 0.5864, 0.5, 0.5883, 0.764, 0.5801, 0.764, 0.5795, 0.7586, 0.5877, 0.7586, 0.5864, 0.5, 0.5783, 0.5, 0.5795, 0.4914, 0.5877, 0.4914, 0.5877, 0.4914, 0.5795, 0.4914, 0.5801, 0.486, 0.5883, 0.486, 0.5882, 0.52, 0.5799, 0.5202, 0.58, 0.5125, 0.5882, 0.5124, 0.4054, 0.3778, 0.4716, 0.3778, 0.4716, 0.486, 0.4055, 0.486, 0.6381, 0.625, 0.6381, 0.7312, 0.6378, 0.7316, 0.6378, 0.6249, 0.4716, 0.875, 0.5801, 0.875, 0.5801, 0.875, 0.4716, 0.875, 0.4716, 0.5226, 0.5799, 0.5202, 0.5799, 0.625, 0.4716, 0.625, 0.4055, 0.764, 0.4716, 0.764, 0.4716, 0.875, 0.4054, 0.875, 0.5795, 0.7586, 0.471, 0.7586, 0.4708, 0.75, 0.5783, 0.75, 0.5783, 0.75, 0.4708, 0.75, 0.4716, 0.736, 0.58, 0.7375, 0.58, 0.7375, 0.4716, 0.736, 0.4716, 0.7274, 0.5799, 0.7298, 0.58, 0.5125, 0.4716, 0.514, 0.4708, 0.5, 0.5783, 0.5, 0.5801, 0.764, 0.4716, 0.764, 0.471, 0.7586, 0.5795, 0.7586, 0.5783, 0.5, 0.4708, 0.5, 0.471, 0.4914, 0.5795, 0.4914, 0.5795, 0.4914, 0.471, 0.4914, 0.4716, 0.486, 0.5801, 0.486, 0.5799, 0.5202, 0.4716, 0.5226, 0.4716, 0.514, 0.58, 0.5125, 0.4716, 0.875, 0.5801, 0.875, 0.5801, 0.875, 0.4716, 0.875, 0.4054, 0.875, 0.4054, 0.875, 0.4054, 0.875, 0.4054, 0.875, 0.4054, 0.875, 0.4716, 0.875, 0.4716, 0.875, 0.4054, 0.875, 0.4716, 0.875, 0.4716, 0.875, 0.4716, 0.875, 0.4716, 0.875, 0.4054, 0.875, 0.4716, 0.875, 0.4716, 0.875, 0.4054, 0.875, 0.4054, 0.875, 0.4054, 0.875, 0.4054, 0.875, 0.4054, 0.875, 0.6378, 0.7316, 0.6374, 0.7292, 0.6374, 0.625, 0.6378, 0.6249, 0.3597, 0.7235, 0.25, 0.625, 0.3626, 0.625, 0.3626, 0.7231, 0.4054, 0.375, 0.4716, 0.375, 0.4716, 0.3778, 0.4054, 0.3778, 0.4716, 0.375, 0.5801, 0.375, 0.5801, 0.3778, 0.4716, 0.3778, 0.5946, 0.375, 0.5946, 0.3778, 0.5946, 0.3778, 0.5946, 0.375, 0.5883, 0.375, 0.5946, 0.375, 0.5946, 0.3778, 0.5883, 0.3778, 0.5883, 0.486, 0.5883, 0.3778, 0.5883, 0.3778, 0.5883, 0.486, 0.5801, 0.375, 0.5883, 0.375, 0.5883, 0.3778, 0.5801, 0.3778, 0.6057, 0.375, 0.6057, 0.3778, 0.5946, 0.3778, 0.5946, 0.375, 0.625, 0.375, 0.625, 0.3778, 0.6057, 0.3778, 0.6057, 0.375, 0.75, 0.5105, 0.7472, 0.5105, 0.7472, 0.5, 0.75, 0.5, 0.75, 0.5166, 0.7472, 0.5166, 0.7472, 0.5105, 0.75, 0.5105, 0.3933, 0.4859, 0.3933, 0.3778, 0.4054, 0.3778, 0.4055, 0.486, 0.375, 0.4856, 0.375, 0.3778, 0.3933, 0.3778, 0.3933, 0.4859, 0.3602, 0.5129, 0.2528, 0.5129, 0.2528, 0.5, 0.3606, 0.5, 0.3598, 0.5215, 0.2528, 0.5215, 0.2528, 0.5129, 0.3602, 0.5129, 0.25, 0.5215, 0.2528, 0.5215, 0.2528, 0.6225, 0.25, 0.625, 0.4056, 0.5241, 0.4716, 0.5226, 0.4716, 0.625, 0.4056, 0.625])
me_cube.materials.append(mat_material)
me_cube.use_mirror_vertex_groups = False
me_cube.update()
me_cube_001 = bpy.data.meshes.new('Cube.001')
me_cube_001.from_pydata([(0.8716, 0.9511, 0.8838), (0.8691, 1.515, 2.133), (0.0, 0.9484, 0.8778), (0.0, 1.518, 2.141), (0.87, 1.454, 1.997), (0.0, 1.456, 2.004), (0.8716, 0.9588, 0.9009), (0.0, 0.9562, 0.895), (0.8717, 0.9665, 0.9179), (0.0, 0.9639, 0.9123)], [], [(5, 3, 1, 4), (9, 5, 4, 8), (7, 9, 8, 6), (2, 7, 6, 0)])
me_cube_001.polygons.foreach_set('use_smooth', [True] * 4)
_uv = me_cube_001.uv_layers.new(name='UVMap')
_uv.uv.foreach_set('vector', [0.7482, 0.708, 0.7482, 0.7309, 0.6395, 0.729, 0.6395, 0.7065, 0.7482, 0.5249, 0.7482, 0.708, 0.6395, 0.7065, 0.6402, 0.5253, 0.7482, 0.522, 0.7482, 0.5249, 0.6402, 0.5253, 0.6402, 0.5224, 0.7482, 0.5191, 0.7482, 0.522, 0.6402, 0.5224, 0.6403, 0.5195])
me_cube_001.materials.append(mat_material)
me_cube_001.use_mirror_vertex_groups = False
me_cube_001.update()

# ---- objects
ob_cube = bpy.data.objects.new('Cube', me_cube)
ob_cube_001 = bpy.data.objects.new('Cube.001', me_cube_001)

# ---- transforms, parenting, visibility, modifiers, constraints
ob_cube.location = (0.0, 0.0, 0.0)
ob_cube.lock_rotations_4d = False
ob_cube.empty_display_type = 'ARROWS'
ob_cube.lineart.crease_threshold = 0.0
_m = ob_cube.modifiers.new('Mirror', 'MIRROR')
ob_cube_001.location = (0.0, 0.0, 0.0)
ob_cube_001.lock_rotations_4d = False
ob_cube_001.empty_display_type = 'ARROWS'
ob_cube_001.lineart.crease_threshold = 0.0
_m = ob_cube_001.modifiers.new('Mirror', 'MIRROR')
_m.use_clip = True
_m = ob_cube_001.modifiers.new('Subdivision', 'SUBSURF')
_m.levels = 2
_m = ob_cube_001.modifiers.new('Solidify', 'SOLIDIFY')
_m.thickness = 0.05

# ---- collection membership
col_collection.objects.link(ob_cube)
col_collection.objects.link(ob_cube_001)

# ---- scene / render settings (as saved in the file)
scene.frame_start = 1; scene.frame_end = 250; scene.frame_set(1)
scene.render.engine = 'BLENDER_EEVEE_NEXT'
bpy.context.view_layer.update()

# ---- added for rendering (the .blend has no active camera and no usable light): camera, sun
cam_auto = bpy.data.cameras.new('AutoCamera')
cam_auto.lens = 50.0
cam_auto.sensor_width = 36.0
cam_auto.clip_end = 1000.0
ob_auto_camera = bpy.data.objects.new('AutoCamera', cam_auto)
scene.collection.objects.link(ob_auto_camera)
ob_auto_camera.location = (3.93392, -4.44864, 4.22644)
ob_auto_camera.rotation_euler = (1.09748, -7.21219e-08, 0.694738)
scene.camera = ob_auto_camera
light_auto_sun = bpy.data.lights.new('AutoSun', 'SUN')
light_auto_sun.energy = 3.0
light_auto_sun.angle = 0.0523599
ob_auto_sun = bpy.data.objects.new('AutoSun', light_auto_sun)
scene.collection.objects.link(ob_auto_sun)
ob_auto_sun.rotation_euler = (0.872665, 0.174533, 0.523599)
bpy.context.view_layer.update()
